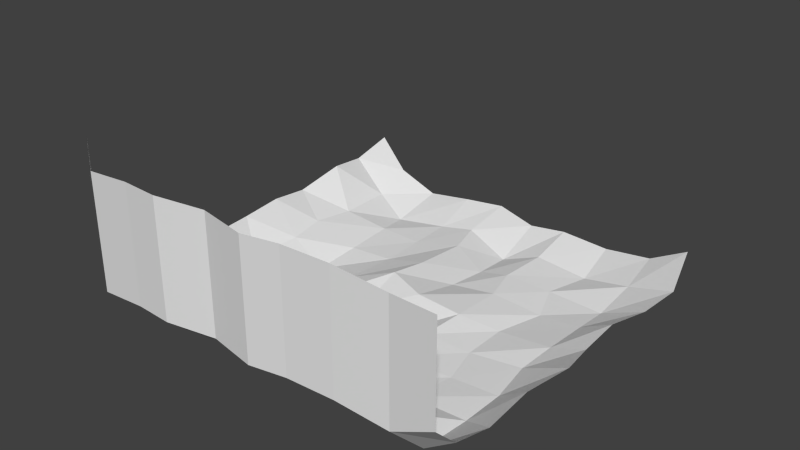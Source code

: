 # Source: Floor.blend  (saved by Blender 2.72.0; exported with 4.5.12 LTS)
import bpy
from mathutils import Matrix  # noqa: F401  (used for matrix-valued properties, if any)

bpy.ops.wm.read_factory_settings(use_empty=True)
scene = bpy.context.scene
scene.name = 'Scene'

# ---- collections
col_collection_1 = bpy.data.collections.new('Collection 1'); scene.collection.children.link(col_collection_1)

# ---- world
world_world = bpy.data.worlds.new('World'); scene.world = world_world
world_world.color = (0.05088, 0.05088, 0.05088)
world_world.use_sun_shadow = False
world_world.sun_shadow_jitter_overblur = 0.0
world_world.cycles.sampling_method = 'MANUAL'
world_world.cycles.sample_map_resolution = 256

# ---- meshes
me_plane_001 = bpy.data.meshes.new('Plane.001')
me_plane_001.from_pydata([(-7.093, -5.934, 2.829), (7.119, -6.84, 2.306), (-6.947, 7.737, 1.508), (6.729, 7.251, 1.198), (-7.06, 6.283, 1.049), (-6.874, 4.805, 1.267), (-7.033, 3.052, 0.8365), (-7.02, 1.659, 0.9801), (-6.982, 0.1301, 0.866), (-6.831, -1.162, 0.893), (-6.917, -3.114, 0.8508), (-7.059, -4.522, 1.519), (-5.512, -7.002, 1.499), (-3.75, -7.101, 1.709), (-2.421, -7.203, 1.744), (-0.7844, -6.804, 1.66), (0.8751, -7.117, 1.654), (2.19, -6.959, 1.73), (3.804, -6.864, 1.711), (5.56, -6.702, 1.47), (6.839, -5.606, 1.103), (6.842, -4.129, 0.7099), (6.782, -2.291, 0.8138), (7.169, -0.778, 0.9822), (6.778, 0.8331, 0.6158), (6.803, 2.278, 0.796), (7.061, 3.861, 0.5977), (7.288, 5.269, 0.7716), (5.528, 6.99, 0.6314), (3.793, 7.106, 0.3522), (2.13, 6.97, 0.5263), (0.8026, 6.896, 0.3728), (-0.7459, 7.2, 0.5643), (-2.145, 6.961, 0.502), (-3.753, 6.878, 0.2907), (-5.311, 6.972, 0.7948), (-5.552, -5.185, 0.3773), (-5.476, -3.948, -0.133), (-5.372, -2.187, -0.2297), (-5.691, -0.7109, 0.02865), (-5.413, 1.003, 0.183), (-5.546, 2.309, 0.3018), (-5.275, 3.694, 0.2565), (-5.32, 5.666, 0.2204), (-4.074, -5.39, 0.3531), (-3.895, -4.118, -0.08294), (-3.905, -2.403, -0.1062), (-4.064, -1.145, -0.1164), (-3.897, 0.6532, -0.4091), (-3.694, 2.209, -0.1521), (-3.683, 3.908, -0.04148), (-3.968, 5.17, -0.2459), (-2.42, -5.71, 0.4615), (-2.315, -4.043, -0.02849), (-2.272, -2.354, -0.1086), (-2.19, -1.114, -0.06816), (-2.258, 0.4249, -0.05731), (-2.108, 2.311, -0.1026), (-2.103, 3.87, -0.05071), (-2.131, 5.402, -0.03629), (-0.8525, -5.398, 0.6665), (-0.9362, -3.514, 0.1073), (-0.7863, -1.994, 0.0003262), (-0.7482, -0.6278, -0.1421), (-0.8043, 1.071, 0.3832), (-0.6231, 2.337, 0.2811), (-0.6194, 4.366, 0.09975), (-0.9877, 5.651, 0.09833), (0.8633, -5.436, 0.2123), (0.8397, -4.094, -0.262), (0.9706, -2.469, 0.09826), (0.9783, -0.8028, -0.2981), (0.6387, 0.5904, 0.2813), (0.7626, 2.252, -0.05255), (0.8758, 3.705, -0.1476), (0.7739, 5.196, -0.3235), (1.976, -5.199, 0.4371), (2.018, -3.977, -0.008525), (2.096, -2.386, 0.0417), (2.094, -0.9059, 0.08555), (2.271, 0.5851, 0.1732), (2.297, 2.431, 0.09888), (1.955, 3.728, 0.1137), (2.098, 5.415, 0.1458), (3.925, -5.289, 0.5466), (3.701, -3.582, -0.05001), (3.948, -1.998, -0.1277), (3.592, -0.6059, -0.1212), (3.595, 0.9618, -0.1177), (4.042, 2.617, -0.1388), (3.521, 3.942, -0.04611), (3.93, 5.5, -0.08066), (5.532, -5.272, 0.05156), (5.565, -3.42, -0.09973), (5.609, -1.925, -0.07064), (5.359, -0.357, -0.04559), (5.532, 0.8779, 0.1352), (5.553, 2.561, 0.04577), (5.56, 3.825, -0.03531), (5.629, 5.409, 0.2753), (-7.093, -5.934, 5.959), (7.119, -6.84, 5.599), (-5.512, -7.002, 5.555), (-3.75, -7.101, 5.765), (-2.421, -7.203, 5.8), (-0.7844, -6.804, 5.716), (0.8751, -7.117, 5.71), (2.19, -6.959, 5.786), (3.804, -6.864, 5.767), (5.56, -6.702, 5.526)], [], [(99, 27, 3, 28), (4, 43, 35, 2), (43, 51, 34, 35), (51, 59, 33, 34), (59, 67, 32, 33), (67, 75, 31, 32), (75, 83, 30, 31), (83, 91, 29, 30), (91, 99, 28, 29), (0, 12, 36, 11), (11, 36, 37, 10), (10, 37, 38, 9), (9, 38, 39, 8), (8, 39, 40, 7), (7, 40, 41, 6), (6, 41, 42, 5), (5, 42, 43, 4), (12, 13, 44, 36), (36, 44, 45, 37), (37, 45, 46, 38), (38, 46, 47, 39), (39, 47, 48, 40), (40, 48, 49, 41), (41, 49, 50, 42), (42, 50, 51, 43), (13, 14, 52, 44), (44, 52, 53, 45), (45, 53, 54, 46), (46, 54, 55, 47), (47, 55, 56, 48), (48, 56, 57, 49), (49, 57, 58, 50), (50, 58, 59, 51), (14, 15, 60, 52), (52, 60, 61, 53), (53, 61, 62, 54), (54, 62, 63, 55), (55, 63, 64, 56), (56, 64, 65, 57), (57, 65, 66, 58), (58, 66, 67, 59), (15, 16, 68, 60), (60, 68, 69, 61), (61, 69, 70, 62), (62, 70, 71, 63), (63, 71, 72, 64), (64, 72, 73, 65), (65, 73, 74, 66), (66, 74, 75, 67), (16, 17, 76, 68), (68, 76, 77, 69), (69, 77, 78, 70), (70, 78, 79, 71), (71, 79, 80, 72), (72, 80, 81, 73), (73, 81, 82, 74), (74, 82, 83, 75), (17, 18, 84, 76), (76, 84, 85, 77), (77, 85, 86, 78), (78, 86, 87, 79), (79, 87, 88, 80), (80, 88, 89, 81), (81, 89, 90, 82), (82, 90, 91, 83), (18, 19, 92, 84), (84, 92, 93, 85), (85, 93, 94, 86), (86, 94, 95, 87), (87, 95, 96, 88), (88, 96, 97, 89), (89, 97, 98, 90), (90, 98, 99, 91), (19, 1, 20, 92), (92, 20, 21, 93), (93, 21, 22, 94), (94, 22, 23, 95), (95, 23, 24, 96), (96, 24, 25, 97), (97, 25, 26, 98), (98, 26, 27, 99), (19, 18, 108, 109), (18, 17, 107, 108), (17, 16, 106, 107), (16, 15, 105, 106), (15, 14, 104, 105), (14, 13, 103, 104), (13, 12, 102, 103), (12, 0, 100, 102), (1, 19, 109, 101)])
me_plane_001.use_remesh_preserve_volume = False
me_plane_001.use_remesh_preserve_attributes = False
me_plane_001.use_mirror_vertex_groups = False
me_plane_001.update()

# ---- objects
ob_plane = bpy.data.objects.new('Plane', me_plane_001)

# ---- transforms, parenting, visibility, modifiers, constraints
ob_plane.location = (0.0, 0.0, 0.0)
ob_plane.lineart.crease_threshold = 0.0

# ---- collection membership
col_collection_1.objects.link(ob_plane)

# ---- scene / render settings (as saved in the file)
scene.frame_start = 1; scene.frame_end = 250; scene.frame_set(1)
scene.render.engine = 'CYCLES'
scene.render.resolution_percentage = 50
scene.render.dither_intensity = 0.0
scene.cycles.use_denoising = False
scene.cycles.samples = 10
scene.cycles.sampling_pattern = 'TABULATED_SOBOL'
scene.cycles.light_sampling_threshold = 0.0
scene.cycles.use_adaptive_sampling = False
scene.cycles.use_light_tree = False
scene.cycles.blur_glossy = 0.0
scene.cycles.pixel_filter_type = 'GAUSSIAN'
scene.cycles.sample_clamp_indirect = 0.0
scene.view_settings.view_transform = 'Standard'
bpy.context.view_layer.update()

# ---- added for rendering (the .blend has no active camera and no usable light): camera, sun
cam_auto = bpy.data.cameras.new('AutoCamera')
cam_auto.lens = 50.0
cam_auto.sensor_width = 36.0
cam_auto.clip_end = 1000.0
ob_auto_camera = bpy.data.objects.new('AutoCamera', cam_auto)
scene.collection.objects.link(ob_auto_camera)
ob_auto_camera.location = (20.1683, -23.818, 18.8316)
ob_auto_camera.rotation_euler = (1.09748, -7.21219e-08, 0.694738)
scene.camera = ob_auto_camera
light_auto_sun = bpy.data.lights.new('AutoSun', 'SUN')
light_auto_sun.energy = 3.0
light_auto_sun.angle = 0.0523599
ob_auto_sun = bpy.data.objects.new('AutoSun', light_auto_sun)
scene.collection.objects.link(ob_auto_sun)
ob_auto_sun.rotation_euler = (0.872665, 0.174533, 0.523599)
bpy.context.view_layer.update()
